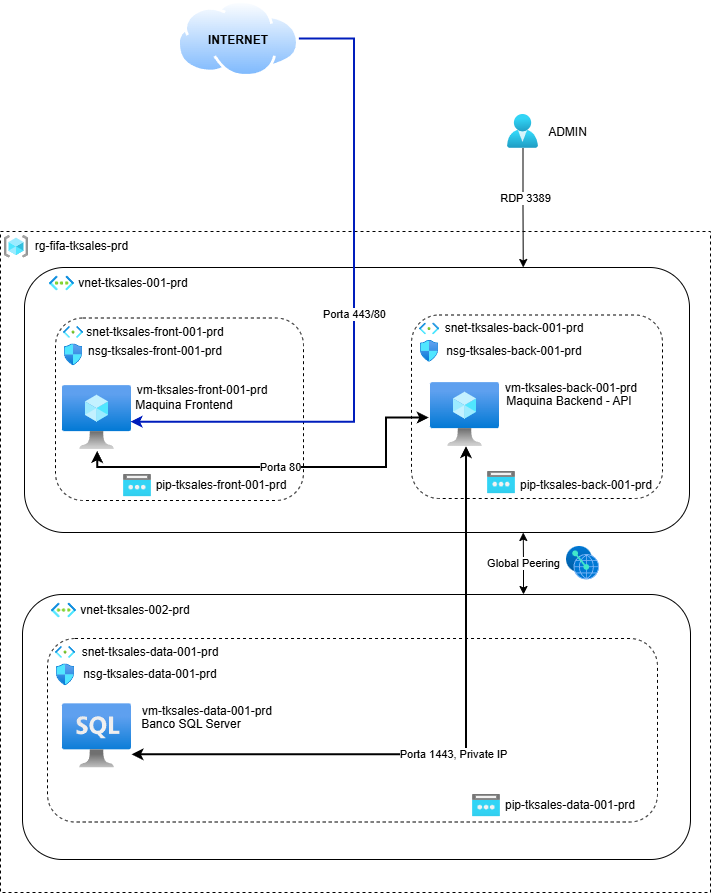

The diagram above was exported from draw.io. Its source (the exported page's mxGraphModel, read from the mxfile embedded in the PNG):
<mxGraphModel dx="2199" dy="796" grid="1" gridSize="25" guides="1" tooltips="1" connect="1" arrows="1" fold="1" page="1" pageScale="1" pageWidth="827" pageHeight="1169" background="none" math="0" shadow="0">
  <root>
    <mxCell id="0" />
    <mxCell id="1" parent="0" />
    <mxCell id="0I5Pw66SQXfWP4-XUhZW-2" parent="1" style="rounded=0;whiteSpace=wrap;html=1;dashed=1;fillColor=none;" value="" vertex="1">
      <mxGeometry height="661" width="710" x="-753" y="403" as="geometry" />
    </mxCell>
    <mxCell id="0I5Pw66SQXfWP4-XUhZW-9" parent="1" style="rounded=1;whiteSpace=wrap;html=1;fillColor=none;" value="" vertex="1">
      <mxGeometry height="265" width="665" x="-729" y="439" as="geometry" />
    </mxCell>
    <mxCell id="Y3_rUp9-qYNuaKgVufog-7" parent="1" style="rounded=1;whiteSpace=wrap;html=1;dashed=1;fillColor=none;" value="" vertex="1">
      <mxGeometry height="182.5" width="248" x="-698" y="489.5" as="geometry" />
    </mxCell>
    <mxCell id="Y3_rUp9-qYNuaKgVufog-10" parent="1" style="image;aspect=fixed;html=1;points=[];align=center;fontSize=12;image=img/lib/azure2/networking/Subnet.svg;" value="" vertex="1">
      <mxGeometry height="11.98" width="20" x="-690" y="498" as="geometry" />
    </mxCell>
    <mxCell id="0I5Pw66SQXfWP4-XUhZW-1" parent="1" style="image;aspect=fixed;html=1;points=[];align=center;fontSize=12;image=img/lib/azure2/general/Resource_Groups.svg;" value="" vertex="1">
      <mxGeometry height="22.59" width="24" x="-749" y="407" as="geometry" />
    </mxCell>
    <mxCell id="0I5Pw66SQXfWP4-XUhZW-3" parent="1" style="text;html=1;whiteSpace=wrap;strokeColor=none;fillColor=none;align=center;verticalAlign=middle;rounded=0;" value="rg-fifa-tksales-prd" vertex="1">
      <mxGeometry height="11.71" width="131" x="-737" y="412.44" as="geometry" />
    </mxCell>
    <mxCell id="0I5Pw66SQXfWP4-XUhZW-5" parent="1" style="text;html=1;whiteSpace=wrap;strokeColor=none;fillColor=none;align=center;verticalAlign=middle;rounded=0;" value="vnet-tksales-001-prd" vertex="1">
      <mxGeometry height="11" width="124" x="-682" y="449.51" as="geometry" />
    </mxCell>
    <mxCell id="0I5Pw66SQXfWP4-XUhZW-10" parent="1" style="text;html=1;whiteSpace=wrap;strokeColor=none;fillColor=none;align=center;verticalAlign=middle;rounded=0;" value="snet-tksales-front-001-prd" vertex="1">
      <mxGeometry height="11" width="144" x="-670" y="498" as="geometry" />
    </mxCell>
    <mxCell id="0I5Pw66SQXfWP4-XUhZW-20" parent="1" style="rounded=1;whiteSpace=wrap;html=1;dashed=1;fillColor=none;" value="" vertex="1">
      <mxGeometry height="183.5" width="251" x="-342" y="486.5" as="geometry" />
    </mxCell>
    <mxCell id="0I5Pw66SQXfWP4-XUhZW-21" parent="1" style="image;aspect=fixed;html=1;points=[];align=center;fontSize=12;image=img/lib/azure2/networking/Subnet.svg;" value="" vertex="1">
      <mxGeometry height="11.98" width="20" x="-334" y="494.5" as="geometry" />
    </mxCell>
    <mxCell id="0I5Pw66SQXfWP4-XUhZW-22" parent="1" style="text;html=1;whiteSpace=wrap;strokeColor=none;fillColor=none;align=center;verticalAlign=middle;rounded=0;" value="snet-tksales-back-001-prd" vertex="1">
      <mxGeometry height="11" width="144" x="-311" y="494.5" as="geometry" />
    </mxCell>
    <mxCell id="UDqbzbXPftXXRieKHFHy-2" parent="1" style="image;aspect=fixed;html=1;points=[];align=center;fontSize=12;image=img/lib/azure2/compute/Virtual_Machine.svg;" value="" vertex="1">
      <mxGeometry height="64" width="69" x="-691" y="557" as="geometry" />
    </mxCell>
    <mxCell id="UDqbzbXPftXXRieKHFHy-3" parent="1" style="image;aspect=fixed;html=1;points=[];align=center;fontSize=12;image=img/lib/azure2/compute/Virtual_Machine.svg;" value="" vertex="1">
      <mxGeometry height="64" width="69" x="-323" y="554" as="geometry" />
    </mxCell>
    <mxCell id="UDqbzbXPftXXRieKHFHy-5" parent="1" style="text;html=1;whiteSpace=wrap;strokeColor=none;fillColor=none;align=center;verticalAlign=middle;rounded=0;" value="vm-tksales-front-001-prd" vertex="1">
      <mxGeometry height="11" width="144" x="-623" y="556" as="geometry" />
    </mxCell>
    <mxCell id="UDqbzbXPftXXRieKHFHy-6" parent="1" style="text;html=1;whiteSpace=wrap;strokeColor=none;fillColor=none;align=center;verticalAlign=middle;rounded=0;" value="vm-tksales-back-001-prd" vertex="1">
      <mxGeometry height="11" width="144" x="-254" y="554" as="geometry" />
    </mxCell>
    <mxCell id="UDqbzbXPftXXRieKHFHy-8" parent="1" style="text;html=1;whiteSpace=wrap;strokeColor=none;fillColor=none;align=center;verticalAlign=middle;rounded=0;" value="&lt;font style=&quot;color: light-dark(rgb(0, 0, 0), rgb(255, 217, 102));&quot;&gt;Maquina Frontend&lt;/font&gt;" vertex="1">
      <mxGeometry height="11" width="144" x="-641" y="571" as="geometry" />
    </mxCell>
    <mxCell id="UDqbzbXPftXXRieKHFHy-9" parent="1" style="text;html=1;whiteSpace=wrap;strokeColor=none;fillColor=none;align=center;verticalAlign=middle;rounded=0;fontColor=light-dark(#000000,#B3FF66);" value="&lt;font style=&quot;&quot;&gt;Maquina Backend - API&lt;/font&gt;" vertex="1">
      <mxGeometry height="11" width="144" x="-256" y="567" as="geometry" />
    </mxCell>
    <mxCell id="UDqbzbXPftXXRieKHFHy-10" parent="1" style="image;aspect=fixed;html=1;points=[];align=center;fontSize=12;image=img/lib/azure2/networking/Network_Security_Groups.svg;" value="" vertex="1">
      <mxGeometry height="21.85" width="18" x="-689" y="515.5" as="geometry" />
    </mxCell>
    <mxCell id="UDqbzbXPftXXRieKHFHy-13" parent="1" style="text;html=1;whiteSpace=wrap;strokeColor=none;fillColor=none;align=center;verticalAlign=middle;rounded=0;fontColor=light-dark(#000000,#FFFFCC);" value="nsg-tksales-front-001-prd" vertex="1">
      <mxGeometry height="11" width="144" x="-670" y="517.9200000000001" as="geometry" />
    </mxCell>
    <mxCell id="UDqbzbXPftXXRieKHFHy-14" parent="1" style="text;html=1;whiteSpace=wrap;strokeColor=none;fillColor=none;align=center;verticalAlign=middle;rounded=0;fontColor=light-dark(#000000,#FFFFCC);" value="nsg-tksales-back-001-prd" vertex="1">
      <mxGeometry height="11" width="144" x="-311" y="517.42" as="geometry" />
    </mxCell>
    <mxCell id="UDqbzbXPftXXRieKHFHy-15" parent="1" style="image;aspect=fixed;html=1;points=[];align=center;fontSize=12;image=img/lib/azure2/networking/Network_Security_Groups.svg;" value="" vertex="1">
      <mxGeometry height="21.85" width="18" x="-333" y="512" as="geometry" />
    </mxCell>
    <mxCell id="UDqbzbXPftXXRieKHFHy-17" parent="1" style="image;aspect=fixed;perimeter=ellipsePerimeter;html=1;align=center;shadow=0;dashed=0;spacingTop=3;image=img/lib/active_directory/internet_cloud.svg;" value="" vertex="1">
      <mxGeometry height="76.77" width="121.86" x="-576" y="172" as="geometry" />
    </mxCell>
    <mxCell id="UDqbzbXPftXXRieKHFHy-18" parent="1" style="text;html=1;whiteSpace=wrap;strokeColor=none;fillColor=none;align=center;verticalAlign=middle;rounded=0;fontStyle=1" value="&lt;font style=&quot;color: light-dark(rgb(0, 0, 0), rgb(0, 0, 0));&quot;&gt;INTERNET&lt;/font&gt;" vertex="1">
      <mxGeometry height="30" width="60" x="-545.07" y="197" as="geometry" />
    </mxCell>
    <mxCell id="UDqbzbXPftXXRieKHFHy-19" edge="1" parent="1" source="UDqbzbXPftXXRieKHFHy-17" style="edgeStyle=orthogonalEdgeStyle;rounded=0;orthogonalLoop=1;jettySize=auto;html=1;exitX=1;exitY=0.5;exitDx=0;exitDy=0;entryX=0.993;entryY=0.573;entryDx=0;entryDy=0;entryPerimeter=0;fillColor=#0050ef;strokeColor=light-dark(#001DBC,#66B2FF);strokeWidth=2;fontColor=light-dark(#000000,#66B2FF);labelBackgroundColor=default;" target="UDqbzbXPftXXRieKHFHy-2" value="Porta 443/80">
      <mxGeometry relative="1" as="geometry">
        <Array as="points">
          <mxPoint x="-399" y="210" />
          <mxPoint x="-399" y="594" />
        </Array>
      </mxGeometry>
    </mxCell>
    <mxCell id="UDqbzbXPftXXRieKHFHy-27" edge="1" parent="1" source="UDqbzbXPftXXRieKHFHy-2" style="edgeStyle=orthogonalEdgeStyle;rounded=0;orthogonalLoop=1;jettySize=auto;html=1;entryX=-0.017;entryY=0.555;entryDx=0;entryDy=0;entryPerimeter=0;exitX=0.51;exitY=1.029;exitDx=0;exitDy=0;exitPerimeter=0;strokeColor=light-dark(#000000,#6E5EFF);strokeWidth=2;fontColor=light-dark(#000000,#6E5EFF);labelBackgroundColor=default;startArrow=classic;startFill=1;" target="UDqbzbXPftXXRieKHFHy-3" value="Porta 80">
      <mxGeometry relative="1" x="-0.0001" as="geometry">
        <mxPoint as="offset" />
        <Array as="points">
          <mxPoint x="-656" y="639" />
          <mxPoint x="-367" y="639" />
          <mxPoint x="-367" y="589" />
        </Array>
      </mxGeometry>
    </mxCell>
    <mxCell id="UDqbzbXPftXXRieKHFHy-28" parent="1" style="image;aspect=fixed;html=1;points=[];align=center;fontSize=12;image=img/lib/azure2/networking/Public_IP_Addresses.svg;" value="" vertex="1">
      <mxGeometry height="22.4" width="28" x="-630" y="646" as="geometry" />
    </mxCell>
    <mxCell id="UDqbzbXPftXXRieKHFHy-30" parent="1" style="text;html=1;whiteSpace=wrap;strokeColor=none;fillColor=none;align=center;verticalAlign=middle;rounded=0;" value="pip-tksales-front-001-prd" vertex="1">
      <mxGeometry height="11" width="140" x="-602" y="651" as="geometry" />
    </mxCell>
    <mxCell id="UDqbzbXPftXXRieKHFHy-32" parent="1" style="image;aspect=fixed;html=1;points=[];align=center;fontSize=12;image=img/lib/azure2/networking/Public_IP_Addresses.svg;" value="" vertex="1">
      <mxGeometry height="22.4" width="28" x="-266" y="643" as="geometry" />
    </mxCell>
    <mxCell id="UDqbzbXPftXXRieKHFHy-33" parent="1" style="text;html=1;whiteSpace=wrap;strokeColor=none;fillColor=none;align=center;verticalAlign=middle;rounded=0;" value="pip-tksales-back-001-prd" vertex="1">
      <mxGeometry height="11" width="140" x="-237" y="651" as="geometry" />
    </mxCell>
    <mxCell id="UDqbzbXPftXXRieKHFHy-34" parent="1" style="image;aspect=fixed;html=1;points=[];align=center;fontSize=12;image=img/lib/azure2/networking/Virtual_Networks.svg;" value="" vertex="1">
      <mxGeometry height="14.93" width="25" x="-704" y="447.54" as="geometry" />
    </mxCell>
    <mxCell id="UDqbzbXPftXXRieKHFHy-55" edge="1" parent="1" source="UDqbzbXPftXXRieKHFHy-35" style="edgeStyle=orthogonalEdgeStyle;rounded=0;orthogonalLoop=1;jettySize=auto;html=1;exitX=0.75;exitY=0;exitDx=0;exitDy=0;entryX=0.75;entryY=1;entryDx=0;entryDy=0;startArrow=classic;startFill=1;" target="0I5Pw66SQXfWP4-XUhZW-9" value="Global Peering">
      <mxGeometry relative="1" as="geometry" />
    </mxCell>
    <mxCell id="UDqbzbXPftXXRieKHFHy-35" parent="1" style="rounded=1;whiteSpace=wrap;html=1;fillColor=none;" value="" vertex="1">
      <mxGeometry height="265" width="668" x="-731" y="766" as="geometry" />
    </mxCell>
    <mxCell id="UDqbzbXPftXXRieKHFHy-36" parent="1" style="text;html=1;whiteSpace=wrap;strokeColor=none;fillColor=none;align=center;verticalAlign=middle;rounded=0;" value="vnet-tksales-002-prd" vertex="1">
      <mxGeometry height="11" width="124" x="-680" y="776.51" as="geometry" />
    </mxCell>
    <mxCell id="UDqbzbXPftXXRieKHFHy-37" parent="1" style="image;aspect=fixed;html=1;points=[];align=center;fontSize=12;image=img/lib/azure2/networking/Virtual_Networks.svg;" value="" vertex="1">
      <mxGeometry height="14.93" width="25" x="-702" y="774.54" as="geometry" />
    </mxCell>
    <mxCell id="UDqbzbXPftXXRieKHFHy-38" parent="1" style="rounded=1;whiteSpace=wrap;html=1;dashed=1;fillColor=none;" value="" vertex="1">
      <mxGeometry height="183.5" width="610" x="-706" y="810" as="geometry" />
    </mxCell>
    <mxCell id="UDqbzbXPftXXRieKHFHy-39" parent="1" style="image;aspect=fixed;html=1;points=[];align=center;fontSize=12;image=img/lib/azure2/networking/Subnet.svg;" value="" vertex="1">
      <mxGeometry height="11.98" width="20" x="-698" y="818" as="geometry" />
    </mxCell>
    <mxCell id="UDqbzbXPftXXRieKHFHy-40" parent="1" style="text;html=1;whiteSpace=wrap;strokeColor=none;fillColor=none;align=center;verticalAlign=middle;rounded=0;" value="snet-tksales-data-001-prd" vertex="1">
      <mxGeometry height="11" width="144" x="-675" y="818" as="geometry" />
    </mxCell>
    <mxCell id="UDqbzbXPftXXRieKHFHy-42" parent="1" style="text;html=1;whiteSpace=wrap;strokeColor=none;fillColor=none;align=center;verticalAlign=middle;rounded=0;" value="vm-tksales-data-001-prd" vertex="1">
      <mxGeometry height="11" width="144" x="-618" y="877.5" as="geometry" />
    </mxCell>
    <mxCell id="UDqbzbXPftXXRieKHFHy-43" parent="1" style="text;html=1;whiteSpace=wrap;strokeColor=none;fillColor=none;align=center;verticalAlign=middle;rounded=0;fontColor=light-dark(#000000,#FFB366);" value="&lt;font style=&quot;&quot;&gt;Banco SQL Server&lt;/font&gt;" vertex="1">
      <mxGeometry height="11" width="144" x="-634.07" y="890" as="geometry" />
    </mxCell>
    <mxCell id="UDqbzbXPftXXRieKHFHy-44" parent="1" style="text;html=1;whiteSpace=wrap;strokeColor=none;fillColor=none;align=center;verticalAlign=middle;rounded=0;fontColor=light-dark(#000000,#FFFFCC);" value="nsg-tksales-data-001-prd" vertex="1">
      <mxGeometry height="11" width="144" x="-675" y="840.92" as="geometry" />
    </mxCell>
    <mxCell id="UDqbzbXPftXXRieKHFHy-45" parent="1" style="image;aspect=fixed;html=1;points=[];align=center;fontSize=12;image=img/lib/azure2/networking/Network_Security_Groups.svg;" value="" vertex="1">
      <mxGeometry height="21.85" width="18" x="-697" y="835.5" as="geometry" />
    </mxCell>
    <mxCell id="UDqbzbXPftXXRieKHFHy-46" parent="1" style="image;aspect=fixed;html=1;points=[];align=center;fontSize=12;image=img/lib/azure2/networking/Public_IP_Addresses.svg;" value="" vertex="1">
      <mxGeometry height="22.4" width="28" x="-281" y="966" as="geometry" />
    </mxCell>
    <mxCell id="UDqbzbXPftXXRieKHFHy-47" parent="1" style="text;html=1;whiteSpace=wrap;strokeColor=none;fillColor=none;align=center;verticalAlign=middle;rounded=0;" value="pip-tksales-data-001-prd" vertex="1">
      <mxGeometry height="11" width="140" x="-253" y="971" as="geometry" />
    </mxCell>
    <mxCell id="UDqbzbXPftXXRieKHFHy-54" parent="1" style="image;aspect=fixed;html=1;points=[];align=center;fontSize=12;image=img/lib/azure2/databases/Azure_SQL_VM.svg;" value="" vertex="1">
      <mxGeometry height="64.69" width="69" x="-691" y="875" as="geometry" />
    </mxCell>
    <mxCell id="UDqbzbXPftXXRieKHFHy-56" parent="1" style="image;aspect=fixed;html=1;points=[];align=center;fontSize=12;image=img/lib/azure2/other/Peering_Service.svg;" value="" vertex="1">
      <mxGeometry height="33.48" width="33" x="-187" y="718" as="geometry" />
    </mxCell>
    <mxCell id="UDqbzbXPftXXRieKHFHy-57" edge="1" parent="1" source="UDqbzbXPftXXRieKHFHy-3" style="edgeStyle=orthogonalEdgeStyle;rounded=0;orthogonalLoop=1;jettySize=auto;html=1;entryX=1.007;entryY=0.793;entryDx=0;entryDy=0;entryPerimeter=0;fontColor=light-dark(#000000,#FF3333);strokeWidth=2;strokeColor=light-dark(#000000,#FF3333);startArrow=classic;startFill=1;" target="UDqbzbXPftXXRieKHFHy-54" value="Porta 1443, Private IP">
      <mxGeometry relative="1" as="geometry">
        <Array as="points">
          <mxPoint x="-287" y="926" />
        </Array>
      </mxGeometry>
    </mxCell>
    <mxCell id="UDqbzbXPftXXRieKHFHy-61" edge="1" parent="1" source="UDqbzbXPftXXRieKHFHy-60" style="edgeStyle=orthogonalEdgeStyle;rounded=0;orthogonalLoop=1;jettySize=auto;html=1;entryX=0.75;entryY=0;entryDx=0;entryDy=0;" target="0I5Pw66SQXfWP4-XUhZW-9" value="">
      <mxGeometry relative="1" as="geometry" />
    </mxCell>
    <mxCell id="UDqbzbXPftXXRieKHFHy-64" connectable="0" parent="UDqbzbXPftXXRieKHFHy-61" style="edgeLabel;html=1;align=center;verticalAlign=middle;resizable=0;points=[];" value="RDP 3389" vertex="1">
      <mxGeometry relative="1" x="-0.1609" y="2" as="geometry">
        <mxPoint as="offset" />
      </mxGeometry>
    </mxCell>
    <mxCell id="UDqbzbXPftXXRieKHFHy-60" parent="1" style="image;aspect=fixed;html=1;points=[];align=center;fontSize=12;image=img/lib/azure2/identity/Users.svg;" value="" vertex="1">
      <mxGeometry height="33.91" width="31" x="-246" y="286" as="geometry" />
    </mxCell>
    <mxCell id="UDqbzbXPftXXRieKHFHy-62" parent="1" style="text;html=1;whiteSpace=wrap;strokeColor=none;fillColor=none;align=center;verticalAlign=middle;rounded=0;" value="ADMIN" vertex="1">
      <mxGeometry height="11.71" width="45" x="-208" y="298" as="geometry" />
    </mxCell>
  </root>
</mxGraphModel>